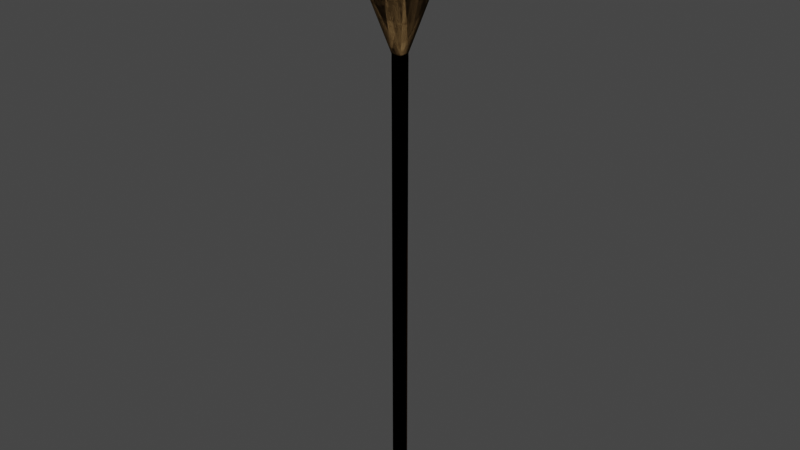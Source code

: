 # Source: Torch.blend  (saved by Blender 2.93.20; exported with 4.5.12 LTS)
import bpy
from mathutils import Matrix  # noqa: F401  (used for matrix-valued properties, if any)

bpy.ops.wm.read_factory_settings(use_empty=True)
scene = bpy.context.scene
scene.name = 'Scene'

# ---- collections
col_collection = bpy.data.collections.new('Collection'); scene.collection.children.link(col_collection)

# ---- materials (node trees are filled in below, after node groups)
mat_leaves = bpy.data.materials.new('Leaves')
mat_leaves.use_transparent_shadow = False
mat_leaves.diffuse_color = (0.05771, 0.2462, 0.05227, 1.0)
mat_leaves.roughness = 0.0
mat_trunk = bpy.data.materials.new('Trunk')
mat_trunk.use_transparent_shadow = False
mat_trunk.diffuse_color = (0.214, 0.1332, 0.05715, 1.0)
mat_trunk.roughness = 0.0
mat_trunk.specular_intensity = 0.0

# ---- material node trees

# ---- world
world_world = bpy.data.worlds.new('World'); scene.world = world_world
world_world.use_nodes = True; world_world.node_tree.nodes.clear()
_N = world_world.node_tree.nodes; _L = world_world.node_tree.links
n0 = _N.new('ShaderNodeOutputWorld'); n0.name = 'World Output'; n0.location = (300, 300)
n1 = _N.new('ShaderNodeBackground'); n1.name = 'Background'; n1.location = (10, 300)
n1.inputs[0].default_value = (0.05088, 0.05088, 0.05088, 1.0)
_L.new(n1.outputs[0], n0.inputs[0])
n0.is_active_output = True
world_world.color = (0.05088, 0.05088, 0.05088)
world_world.use_sun_shadow = False
world_world.sun_shadow_jitter_overblur = 0.0

# ---- meshes
me_cylinder = bpy.data.meshes.new('Cylinder')
me_cylinder.from_pydata([(0.3622, 0.3622, 0.01682), (0.07622, 0.07622, -1.014), (0.3622, -0.3622, 0.01682), (0.07622, -0.07622, -1.014), (-0.3622, 0.3622, 0.01682), (-0.07622, 0.07622, -1.014), (-0.3622, -0.3622, 0.01682), (-0.07622, -0.07622, -1.014), (0.07622, -0.07622, -0.1192), (0.07622, 0.07622, -0.1192), (-0.07622, -0.07622, -0.1192), (-0.07622, 0.07622, -0.1192), (0.1811, -0.1811, 0.0356), (-0.1811, -0.1811, 0.0356), (-0.1811, 0.1811, 0.0356), (0.1811, 0.1811, 0.0356), (-0.1811, 0.3622, 0.0356), (-0.1811, -0.3622, 0.0356), (0.0, 0.1811, 0.02365), (0.0, -0.1811, 0.02365), (-0.3622, 0.1811, 0.0356), (0.1811, -0.3622, 0.0356), (-0.3622, -0.1811, 0.0356), (-0.1811, 0.0, 0.02365), (0.1811, 0.3622, 0.0356), (0.1811, 0.0, 0.02365), (0.3622, 0.1811, 0.0356), (0.3622, -0.1811, 0.0356), (0.0, 0.0, 0.02365), (0.0, -0.3622, 0.02365), (-0.3622, 0.0, 0.02365), (0.0, 0.3622, 0.02365), (0.3622, 0.0, 0.02365), (-0.2306, -0.2306, 0.1585), (-0.2306, 0.2306, 0.1585), (0.2306, -0.2306, 0.1585), (0.2306, 0.2306, 0.1585), (0.3622, 0.0, 0.01682), (0.0, -0.3622, 0.01682), (-0.3622, 0.0, 0.01682), (0.0, 0.3622, 0.01682)], [(0, 26), (2, 27), (2, 21), (6, 17), (6, 22), (4, 20), (4, 16), (0, 24)], [(5, 1, 3, 7), (9, 0, 37, 2, 8), (10, 6, 39, 4, 11), (11, 4, 40, 0, 9), (8, 2, 38, 6, 10), (18, 31, 16, 14), (3, 8, 10, 7), (5, 11, 9, 1), (7, 10, 11, 5), (1, 9, 8, 3), (28, 18, 14, 23), (21, 12, 19, 29), (35, 27, 12, 21), (29, 19, 13, 17), (23, 14, 20, 30), (2, 37, 32, 27, 35), (12, 25, 28, 19), (0, 40, 31, 24, 36), (13, 23, 30, 22), (17, 13, 22, 33), (32, 26, 15, 25), (27, 32, 25, 12), (6, 38, 29, 17, 33), (19, 28, 23, 13), (25, 15, 18, 28), (4, 39, 30, 20, 34), (26, 36, 24, 15), (14, 16, 34, 20), (15, 24, 31, 18), (21, 35, 12), (35, 27, 12), (17, 33, 13), (13, 33, 22), (20, 34, 14), (14, 34, 16), (24, 36, 15), (36, 26, 15), (32, 37, 0, 36, 26), (29, 38, 2, 35, 21), (30, 39, 6, 33, 22), (31, 40, 4, 34, 16)])
me_cylinder.polygons.foreach_set('use_smooth', [True] * 41)
me_cylinder.polygons.foreach_set('material_index', [1, 1, 1, 1, 1, 1, 1, 1, 1, 1, 1, 1, 1, 1, 1, 1, 1, 1, 1, 1, 1, 1, 1, 1, 1, 1, 1, 1, 1, 1, 1, 1, 1, 1, 1, 1, 1, 1, 1, 1, 1])
_uv = me_cylinder.uv_layers.new(name='UVMap')
_uv.uv.foreach_set('vector', [0.375, 0.0, 0.625, 0.0, 0.625, 0.25, 0.375, 0.25, 0.5731, 0.25, 0.625, 0.25, 0.625, 0.375, 0.625, 0.5, 0.5731, 0.5, 0.5731, 0.5, 0.625, 0.5, 0.625, 0.625, 0.625, 0.75, 0.5731, 0.75, 0.5731, 0.75, 0.625, 0.75, 0.625, 0.875, 0.625, 1.0, 0.5731, 1.0, 0.3231, 0.5, 0.375, 0.5, 0.375, 0.625, 0.375, 0.75, 0.3231, 0.75, 0.625, 0.5, 0.625, 0.5, 0.625, 0.625, 0.625, 0.5938, 0.125, 0.5, 0.3231, 0.5, 0.3231, 0.75, 0.125, 0.75, 0.375, 0.75, 0.5731, 0.75, 0.5731, 1.0, 0.375, 1.0, 0.375, 0.5, 0.5731, 0.5, 0.5731, 0.75, 0.375, 0.75, 0.375, 0.25, 0.5731, 0.25, 0.5731, 0.5, 0.375, 0.5, 0.625, 0.5, 0.625, 0.5, 0.625, 0.5938, 0.625, 0.5625, 0.625, 0.5, 0.625, 0.4688, 0.625, 0.5, 0.625, 0.5, 0.625, 0.5, 0.625, 0.4375, 0.625, 0.4688, 0.625, 0.5, 0.625, 0.5, 0.625, 0.5, 0.625, 0.5312, 0.625, 0.5, 0.625, 0.5625, 0.625, 0.5938, 0.625, 0.6875, 0.625, 0.625, 0.625, 0.5, 0.625, 0.375, 0.625, 0.375, 0.625, 0.4375, 0.625, 0.5, 0.625, 0.4688, 0.625, 0.4375, 0.625, 0.5, 0.625, 0.5, 0.625, 1.0, 0.625, 0.875, 0.625, 0.875, 0.625, 0.9375, 0.625, 1.0, 0.625, 0.5312, 0.625, 0.5625, 0.625, 0.625, 0.625, 0.5625, 0.625, 0.5, 0.625, 0.5312, 0.625, 0.5625, 0.625, 0.5, 0.625, 0.375, 0.625, 0.3125, 0.625, 0.4062, 0.625, 0.4375, 0.625, 0.4375, 0.625, 0.375, 0.625, 0.4375, 0.625, 0.4688, 0.375, 0.75, 0.375, 0.625, 0.375, 0.625, 0.375, 0.6875, 0.375, 0.75, 0.625, 0.5, 0.625, 0.5, 0.625, 0.5625, 0.625, 0.5312, 0.625, 0.4375, 0.625, 0.4062, 0.625, 0.5, 0.625, 0.5, 0.625, 0.75, 0.625, 0.625, 0.625, 0.625, 0.625, 0.6875, 0.625, 0.75, 0.625, 0.3125, 0.625, 0.25, 0.625, 0.375, 0.625, 0.4062, 0.625, 0.5938, 0.625, 0.625, 0.625, 0.75, 0.625, 0.6875, 0.625, 0.4062, 0.625, 0.375, 0.625, 0.5, 0.625, 0.5, 0.625, 0.5, 0.625, 0.5, 0.625, 0.4688, 0.0, 0.0, 0.0, 0.0, 0.0, 0.0, 0.625, 0.5, 0.625, 0.5, 0.625, 0.5312, 0.0, 0.0, 0.0, 0.0, 0.0, 0.0, 0.625, 0.6875, 0.625, 0.75, 0.625, 0.5938, 0.0, 0.0, 0.0, 0.0, 0.0, 0.0, 0.625, 0.9375, 0.625, 1.0, 0.625, 0.4062, 0.0, 0.0, 0.0, 0.0, 0.0, 0.0, 0.625, 0.375, 0.625, 0.375, 0.625, 0.25, 0.625, 0.25, 0.625, 0.3125, 0.375, 0.625, 0.375, 0.625, 0.375, 0.5, 0.375, 0.5, 0.375, 0.5625, 0.625, 0.625, 0.625, 0.625, 0.625, 0.5, 0.625, 0.5, 0.625, 0.5625, 0.625, 0.875, 0.625, 0.875, 0.625, 0.75, 0.625, 0.75, 0.625, 0.8125])
me_cylinder.materials.append(mat_leaves)
me_cylinder.materials.append(mat_trunk)
me_cylinder.use_remesh_fix_poles = True
me_cylinder.use_remesh_preserve_attributes = False
me_cylinder.use_mirror_x = True
me_cylinder.use_mirror_y = True
me_cylinder.use_mirror_topology = True
me_cylinder.update()

# ---- objects
ob_cylinder = bpy.data.objects.new('Cylinder', me_cylinder)

# ---- transforms, parenting, visibility, modifiers, constraints
ob_cylinder.location = (0.0, 0.0, 0.0)
ob_cylinder.scale = (0.1257, 0.1257, 0.9883)
ob_cylinder.use_mesh_mirror_x = True
ob_cylinder.use_mesh_mirror_y = True
_m = ob_cylinder.modifiers.new('Mirror', 'MIRROR')
_m.use_axis = (True, True, False)

# ---- collection membership
col_collection.objects.link(ob_cylinder)

# ---- scene / render settings (as saved in the file)
scene.frame_start = 1; scene.frame_end = 250; scene.frame_set(1)
scene.render.engine = 'BLENDER_EEVEE_NEXT'
scene.cycles.use_denoising = False
scene.cycles.samples = 128
scene.cycles.sampling_pattern = 'TABULATED_SOBOL'
scene.cycles.use_adaptive_sampling = False
scene.cycles.use_light_tree = False
scene.view_settings.view_transform = 'Filmic'
bpy.context.view_layer.update()

# ---- added for rendering (the .blend has no active camera and no usable light): camera, sun
cam_auto = bpy.data.cameras.new('AutoCamera')
cam_auto.lens = 50.0
cam_auto.sensor_width = 36.0
cam_auto.clip_end = 1000.0
ob_auto_camera = bpy.data.objects.new('AutoCamera', cam_auto)
scene.collection.objects.link(ob_auto_camera)
ob_auto_camera.location = (1.07847, -1.29416, 0.440216)
ob_auto_camera.rotation_euler = (1.09748, -7.21219e-08, 0.694738)
scene.camera = ob_auto_camera
light_auto_sun = bpy.data.lights.new('AutoSun', 'SUN')
light_auto_sun.energy = 3.0
light_auto_sun.angle = 0.0523599
ob_auto_sun = bpy.data.objects.new('AutoSun', light_auto_sun)
scene.collection.objects.link(ob_auto_sun)
ob_auto_sun.rotation_euler = (0.872665, 0.174533, 0.523599)
bpy.context.view_layer.update()

